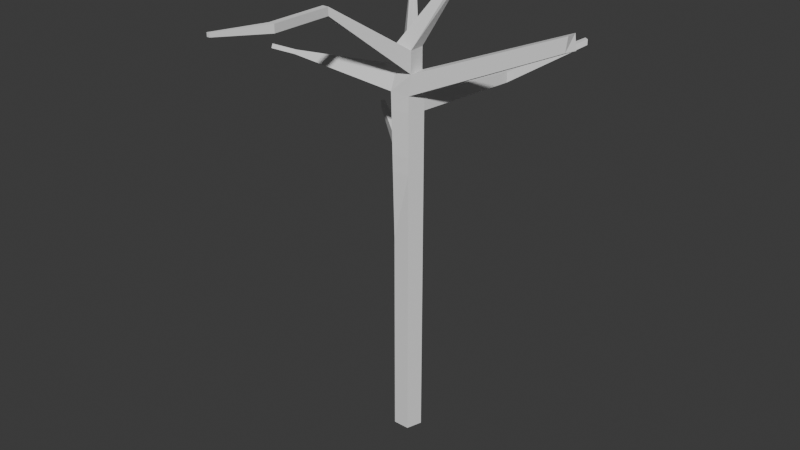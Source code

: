# Source: tree_spr.blend  (saved by Blender 4.3.34; exported with 4.5.12 LTS)
import bpy
from mathutils import Matrix  # noqa: F401  (used for matrix-valued properties, if any)

bpy.ops.wm.read_factory_settings(use_empty=True)
scene = bpy.context.scene
scene.name = 'Scene'

# ---- collections
col_collection = bpy.data.collections.new('Collection'); scene.collection.children.link(col_collection)

# ---- world
world_world = bpy.data.worlds.new('World'); scene.world = world_world
world_world.use_nodes = True; world_world.node_tree.nodes.clear()
_N = world_world.node_tree.nodes; _L = world_world.node_tree.links
n0 = _N.new('ShaderNodeOutputWorld'); n0.name = 'World Output'; n0.location = (300, 300)
n1 = _N.new('ShaderNodeBackground'); n1.name = 'Background'; n1.location = (10, 300)
n1.inputs[0].default_value = (0.05088, 0.05088, 0.05088, 1.0)
_L.new(n1.outputs[0], n0.inputs[0])
n0.is_active_output = True
world_world.color = (0.05088, 0.05088, 0.05088)
world_world.sun_shadow_jitter_overblur = 0.0

# ---- meshes
me_cylinder = bpy.data.meshes.new('Cylinder')
me_cylinder.from_pydata([(0.0, 1.0, -1.0), (0.0, 1.0, 1.0), (0.9511, 0.309, -1.0), (0.9511, 0.309, 1.0), (0.5878, -0.809, -1.0), (0.5878, -0.809, 1.0), (-0.5878, -0.809, -1.0), (-0.5878, -0.809, 1.0), (-0.9511, 0.309, -1.0), (-0.9511, 0.309, 1.0), (0.7456, 0.3373, 27.63), (1.335e-06, 1.0, 27.63), (0.7933, -0.8373, 27.63), (-0.5878, -0.809, 27.63), (-0.9511, 0.309, 27.63), (2.715, 1.866, 32.18), (2.361, 2.123, 32.18), (2.58, 1.45, 32.18), (2.143, 1.45, 32.18), (2.008, 1.866, 32.18), (-0.5878, -0.809, 14.23), (-0.9511, 0.309, 14.23), (0.9511, 0.309, 14.23), (0.5878, -0.809, 14.23), (6.634e-07, 1.0, 14.23), (-0.562, -0.5417, 26.38), (0.7456, 0.3373, 26.1), (-0.9769, 0.651, 25.92), (0.7933, -0.8373, 26.1), (1.258e-06, 1.0, 26.1), (-0.9769, 0.0417, 24.33), (0.5878, -0.809, 24.61), (1.184e-06, 1.0, 24.61), (-0.562, -1.151, 24.78), (0.9511, 0.309, 24.61), (-1.795, -5.772, 31.06), (-1.364, -5.772, 31.06), (-1.795, -5.772, 30.5), (-1.364, -5.772, 30.5), (9.626, 3.74, 28.31), (9.48, 3.76, 29.38), (9.514, 2.923, 29.38), (9.367, 2.943, 28.31), (-7.485, 9.32, 29.48), (-7.244, 9.496, 29.48), (-7.485, 9.32, 29.1), (-7.244, 9.496, 29.1), (-7.601, -2.493, 26.05), (-7.601, -2.386, 26.33), (-7.674, -2.176, 26.25), (-7.674, -2.283, 25.97), (-9.229, -2.987, 26.24), (-9.229, -2.88, 26.52), (-9.302, -2.67, 26.44), (-9.302, -2.777, 26.16), (-0.9739, 0.07194, 23.19), (0.5878, -0.809, 23.43), (1.125e-06, 1.0, 23.43), (-0.5649, -1.112, 23.59), (0.9511, 0.309, 23.43), (2.333, 7.411, 23.65), (2.333, 7.411, 24.38), (1.74, 7.842, 24.38), (1.74, 7.842, 23.65), (6.329, 10.72, 26.26), (6.329, 10.72, 26.65), (6.013, 10.95, 26.65), (6.013, 10.95, 26.26), (-1.795, -10.11, 31.06), (-1.364, -10.11, 31.06), (-1.795, -10.11, 30.5), (-1.364, -10.11, 30.5), (-3.41, -13.22, 30.91), (-3.205, -13.22, 30.91), (-3.41, -13.22, 30.65), (-3.205, -13.22, 30.65), (-0.9662, 0.1518, 20.17), (0.5878, -0.809, 20.33), (9.693e-07, 1.0, 20.33), (-0.5726, -1.01, 20.44), (0.9511, 0.309, 20.33), (-0.9633, 0.1827, 19.0), (0.5878, -0.809, 19.13), (9.092e-07, 1.0, 19.13), (-0.5756, -0.9707, 19.22), (0.9511, 0.309, 19.13), (-0.4755, 0.6545, -1.0), (-0.4755, 0.6545, 1.0), (-0.4755, 0.6545, 27.63), (2.184, 1.994, 32.18), (-0.4755, 0.6545, 14.23), (-0.4884, 0.8255, 26.01), (-0.4884, 0.5209, 24.47), (-7.364, 9.408, 29.48), (-7.364, 9.408, 29.1), (-0.487, 0.536, 23.31), (-0.4831, 0.5759, 20.25), (-0.4816, 0.5913, 19.07), (-5.377, 3.451, 21.69), (-5.376, 3.464, 21.21), (-5.179, 3.625, 21.72), (-5.178, 3.632, 21.24)], [], [(0, 1, 3, 2), (2, 3, 5, 4), (4, 5, 7, 6), (27, 25, 13, 14), (6, 7, 9, 8), (86, 87, 1, 0), (0, 2, 4, 6, 8, 86), (13, 12, 17, 18), (28, 26, 10, 12), (91, 27, 14, 88), (26, 29, 11, 10), (12, 13, 35, 36), (15, 16, 89, 19, 18, 17), (10, 11, 16, 15), (14, 13, 18, 19), (12, 10, 15, 17), (88, 14, 19, 89), (7, 5, 23, 20), (3, 1, 24, 22), (87, 9, 21, 90), (5, 3, 22, 23), (9, 7, 20, 21), (33, 31, 28, 25), (34, 32, 29, 26), (29, 32, 46, 44), (31, 34, 39, 42), (27, 30, 50, 49), (55, 58, 33, 30), (56, 59, 34, 31), (95, 55, 30, 92), (34, 59, 60, 61), (58, 56, 31, 33), (37, 38, 71, 70), (25, 28, 38, 37), (28, 12, 36, 38), (13, 25, 37, 35), (42, 39, 40, 41), (34, 26, 40, 39), (26, 28, 41, 40), (28, 31, 42, 41), (94, 45, 43, 93), (30, 27, 43, 45), (92, 30, 45, 94), (91, 29, 44, 93), (50, 47, 51, 54), (30, 33, 47, 50), (33, 25, 48, 47), (25, 27, 49, 48), (54, 51, 52, 53), (48, 49, 53, 52), (49, 50, 54, 53), (47, 48, 52, 51), (79, 77, 56, 58), (80, 78, 57, 59), (96, 76, 55, 95), (77, 80, 59, 56), (76, 79, 58, 55), (63, 62, 66, 67), (59, 57, 63, 60), (32, 34, 61, 62), (57, 32, 62, 63), (64, 67, 66, 65), (61, 60, 64, 65), (60, 63, 67, 64), (62, 61, 65, 66), (70, 71, 75, 74), (35, 37, 70, 68), (38, 36, 69, 71), (36, 35, 68, 69), (74, 75, 73, 72), (68, 70, 74, 72), (71, 69, 73, 75), (69, 68, 72, 73), (81, 84, 79, 76), (82, 85, 80, 77), (96, 97, 101, 100), (85, 83, 78, 80), (84, 82, 77, 79), (20, 23, 82, 84), (22, 24, 83, 85), (90, 21, 81, 97), (23, 22, 85, 82), (21, 20, 84, 81), (24, 90, 97, 83), (83, 97, 96, 78), (78, 96, 95, 57), (27, 91, 93, 43), (32, 92, 94, 46), (46, 94, 93, 44), (57, 95, 92, 32), (1, 87, 90, 24), (11, 88, 89, 16), (29, 91, 88, 11), (8, 9, 87, 86), (101, 99, 98, 100), (97, 81, 99, 101), (81, 76, 98, 99), (76, 96, 100, 98)])
_uv = me_cylinder.uv_layers.new(name='UVMap')
_uv.uv.foreach_set('vector', [1.0, 0.5, 1.0, 1.0, 0.8, 1.0, 0.8, 0.5, 0.8, 0.5, 0.8, 1.0, 0.6, 1.0, 0.6, 0.5, 0.6, 0.5, 0.6, 1.0, 0.4, 1.0, 0.4, 0.5, 0.2, 1.0, 0.4, 1.0, 0.4, 1.0, 0.2, 1.0, 0.4, 0.5, 0.4, 1.0, 0.2, 1.0, 0.2, 0.5, 0.1, 0.5, 0.1, 1.0, 2.98e-08, 1.0, 2.98e-08, 0.5, 0.75, 0.49, 0.9783, 0.3242, 0.8911, 0.05584, 0.6089, 0.05584, 0.5217, 0.3242, 0.6359, 0.4071, 0.4, 1.0, 0.6, 1.0, 0.6, 1.0, 0.4, 1.0, 0.6, 1.0, 0.8, 1.0, 0.8, 1.0, 0.6, 1.0, 0.1, 1.0, 0.2, 1.0, 0.2, 1.0, 0.1, 1.0, 0.8, 1.0, 1.0, 1.0, 1.0, 1.0, 0.8, 1.0, 0.6, 1.0, 0.4, 1.0, 0.4, 1.0, 0.6, 1.0, 0.4783, 0.3242, 0.25, 0.49, 0.1359, 0.4071, 0.02175, 0.3242, 0.1089, 0.05584, 0.3911, 0.05584, 0.8, 1.0, 1.0, 1.0, 1.0, 1.0, 0.8, 1.0, 0.2, 1.0, 0.4, 1.0, 0.4, 1.0, 0.2, 1.0, 0.6, 1.0, 0.8, 1.0, 0.8, 1.0, 0.6, 1.0, 0.1, 1.0, 0.2, 1.0, 0.2, 1.0, 0.1, 1.0, 0.4, 1.0, 0.6, 1.0, 0.6, 1.0, 0.4, 1.0, 0.8, 1.0, 1.0, 1.0, 1.0, 1.0, 0.8, 1.0, 0.1, 1.0, 0.2, 1.0, 0.2, 1.0, 0.1, 1.0, 0.6, 1.0, 0.8, 1.0, 0.8, 1.0, 0.6, 1.0, 0.2, 1.0, 0.4, 1.0, 0.4, 1.0, 0.2, 1.0, 0.4, 1.0, 0.6, 1.0, 0.6, 1.0, 0.4, 1.0, 0.8, 1.0, 1.0, 1.0, 1.0, 1.0, 0.8, 1.0, 1.0, 1.0, 1.0, 1.0, 1.0, 1.0, 1.0, 1.0, 0.6, 1.0, 0.8, 1.0, 0.8, 1.0, 0.6, 1.0, 0.2, 1.0, 0.2, 1.0, 0.2, 1.0, 0.2, 1.0, 0.2, 1.0, 0.4, 1.0, 0.4, 1.0, 0.2, 1.0, 0.6, 1.0, 0.8, 1.0, 0.8, 1.0, 0.6, 1.0, 0.1, 1.0, 0.2, 1.0, 0.2, 1.0, 0.1, 1.0, 0.8, 1.0, 0.8, 1.0, 0.8, 1.0, 0.8, 1.0, 0.4, 1.0, 0.6, 1.0, 0.6, 1.0, 0.4, 1.0, 0.4, 1.0, 0.6, 1.0, 0.6, 1.0, 0.4, 1.0, 0.4, 1.0, 0.6, 1.0, 0.6, 1.0, 0.4, 1.0, 0.6, 1.0, 0.6, 1.0, 0.6, 1.0, 0.6, 1.0, 0.4, 1.0, 0.4, 1.0, 0.4, 1.0, 0.4, 1.0, 0.6, 1.0, 0.8, 1.0, 0.8, 1.0, 0.6, 1.0, 0.8, 1.0, 0.8, 1.0, 0.8, 1.0, 0.8, 1.0, 0.8, 1.0, 0.6, 1.0, 0.6, 1.0, 0.8, 1.0, 0.6, 1.0, 0.6, 1.0, 0.6, 1.0, 0.6, 1.0, 0.1, 1.0, 0.2, 1.0, 0.2, 1.0, 0.1, 1.0, 0.2, 1.0, 0.2, 1.0, 0.2, 1.0, 0.2, 1.0, 0.1, 1.0, 0.2, 1.0, 0.2, 1.0, 0.1, 1.0, 0.1, 1.0, 2.98e-08, 1.0, 2.98e-08, 1.0, 0.1, 1.0, 0.2, 1.0, 0.4, 1.0, 0.4, 1.0, 0.2, 1.0, 0.2, 1.0, 0.4, 1.0, 0.4, 1.0, 0.2, 1.0, 0.4, 1.0, 0.4, 1.0, 0.4, 1.0, 0.4, 1.0, 0.4, 1.0, 0.2, 1.0, 0.2, 1.0, 0.4, 1.0, 0.2, 1.0, 0.4, 1.0, 0.4, 1.0, 0.2, 1.0, 0.4, 1.0, 0.2, 1.0, 0.2, 1.0, 0.4, 1.0, 0.2, 1.0, 0.2, 1.0, 0.2, 1.0, 0.2, 1.0, 0.4, 1.0, 0.4, 1.0, 0.4, 1.0, 0.4, 1.0, 0.4, 1.0, 0.6, 1.0, 0.6, 1.0, 0.4, 1.0, 0.8, 1.0, 1.0, 1.0, 1.0, 1.0, 0.8, 1.0, 0.1, 1.0, 0.2, 1.0, 0.2, 1.0, 0.1, 1.0, 0.6, 1.0, 0.8, 1.0, 0.8, 1.0, 0.6, 1.0, 0.2, 1.0, 0.4, 1.0, 0.4, 1.0, 0.2, 1.0, 2.98e-08, 1.0, 2.98e-08, 1.0, 2.98e-08, 1.0, 2.98e-08, 1.0, 0.8, 1.0, 1.0, 1.0, 1.0, 1.0, 0.8, 1.0, 1.0, 1.0, 0.8, 1.0, 0.8, 1.0, 1.0, 1.0, 2.98e-08, 1.0, 2.98e-08, 1.0, 2.98e-08, 1.0, 2.98e-08, 1.0, 0.8, 1.0, 1.0, 1.0, 1.0, 1.0, 0.8, 1.0, 0.8, 1.0, 0.8, 1.0, 0.8, 1.0, 0.8, 1.0, 0.8, 1.0, 1.0, 1.0, 1.0, 1.0, 0.8, 1.0, 1.0, 1.0, 0.8, 1.0, 0.8, 1.0, 1.0, 1.0, 0.4, 1.0, 0.6, 1.0, 0.6, 1.0, 0.4, 1.0, 0.4, 1.0, 0.4, 1.0, 0.4, 1.0, 0.4, 1.0, 0.6, 1.0, 0.6, 1.0, 0.6, 1.0, 0.6, 1.0, 0.6, 1.0, 0.4, 1.0, 0.4, 1.0, 0.6, 1.0, 0.4, 1.0, 0.6, 1.0, 0.6, 1.0, 0.4, 1.0, 0.4, 1.0, 0.4, 1.0, 0.4, 1.0, 0.4, 1.0, 0.6, 1.0, 0.6, 1.0, 0.6, 1.0, 0.6, 1.0, 0.6, 1.0, 0.4, 1.0, 0.4, 1.0, 0.6, 1.0, 0.2, 1.0, 0.4, 1.0, 0.4, 1.0, 0.2, 1.0, 0.6, 1.0, 0.8, 1.0, 0.8, 1.0, 0.6, 1.0, 0.1, 1.0, 0.1, 1.0, 0.1, 1.0, 0.1, 1.0, 0.8, 1.0, 1.0, 1.0, 1.0, 1.0, 0.8, 1.0, 0.4, 1.0, 0.6, 1.0, 0.6, 1.0, 0.4, 1.0, 0.4, 1.0, 0.6, 1.0, 0.6, 1.0, 0.4, 1.0, 0.8, 1.0, 1.0, 1.0, 1.0, 1.0, 0.8, 1.0, 0.1, 1.0, 0.2, 1.0, 0.2, 1.0, 0.1, 1.0, 0.6, 1.0, 0.8, 1.0, 0.8, 1.0, 0.6, 1.0, 0.2, 1.0, 0.4, 1.0, 0.4, 1.0, 0.2, 1.0, 2.98e-08, 1.0, 0.1, 1.0, 0.1, 1.0, 2.98e-08, 1.0, 2.98e-08, 1.0, 0.1, 1.0, 0.1, 1.0, 2.98e-08, 1.0, 2.98e-08, 1.0, 0.1, 1.0, 0.1, 1.0, 2.98e-08, 1.0, 0.2, 1.0, 0.1, 1.0, 0.1, 1.0, 0.2, 1.0, 2.98e-08, 1.0, 0.1, 1.0, 0.1, 1.0, 2.98e-08, 1.0, 2.98e-08, 1.0, 0.1, 1.0, 0.1, 1.0, 2.98e-08, 1.0, 2.98e-08, 1.0, 0.1, 1.0, 0.1, 1.0, 2.98e-08, 1.0, 2.98e-08, 1.0, 0.1, 1.0, 0.1, 1.0, 2.98e-08, 1.0, 2.98e-08, 1.0, 0.1, 1.0, 0.1, 1.0, 2.98e-08, 1.0, 2.98e-08, 1.0, 0.1, 1.0, 0.1, 1.0, 2.98e-08, 1.0, 0.2, 0.5, 0.2, 1.0, 0.1, 1.0, 0.1, 0.5, 0.1, 1.0, 0.2, 1.0, 0.2, 1.0, 0.1, 1.0, 0.1, 1.0, 0.2, 1.0, 0.2, 1.0, 0.1, 1.0, 0.2, 1.0, 0.2, 1.0, 0.2, 1.0, 0.2, 1.0, 0.2, 1.0, 0.1, 1.0, 0.1, 1.0, 0.2, 1.0])
me_cylinder.update()

# ---- objects
ob_cylinder = bpy.data.objects.new('Cylinder', me_cylinder)

# ---- transforms, parenting, visibility, modifiers, constraints
ob_cylinder.location = (0.0, 0.0, 0.0)

# ---- collection membership
col_collection.objects.link(ob_cylinder)

# ---- scene / render settings (as saved in the file)
scene.frame_start = 1; scene.frame_end = 250; scene.frame_set(1)
scene.render.engine = 'BLENDER_EEVEE_NEXT'
bpy.context.view_layer.update()

# ---- added for rendering (the .blend has no active camera and no usable light): camera, sun
cam_auto = bpy.data.cameras.new('AutoCamera')
cam_auto.lens = 50.0
cam_auto.sensor_width = 36.0
cam_auto.clip_end = 1000.0
ob_auto_camera = bpy.data.objects.new('AutoCamera', cam_auto)
scene.collection.objects.link(ob_auto_camera)
ob_auto_camera.location = (41.9868, -51.3249, 49.0506)
ob_auto_camera.rotation_euler = (1.09748, -7.21219e-08, 0.694738)
scene.camera = ob_auto_camera
light_auto_sun = bpy.data.lights.new('AutoSun', 'SUN')
light_auto_sun.energy = 3.0
light_auto_sun.angle = 0.0523599
ob_auto_sun = bpy.data.objects.new('AutoSun', light_auto_sun)
scene.collection.objects.link(ob_auto_sun)
ob_auto_sun.rotation_euler = (0.872665, 0.174533, 0.523599)
bpy.context.view_layer.update()
